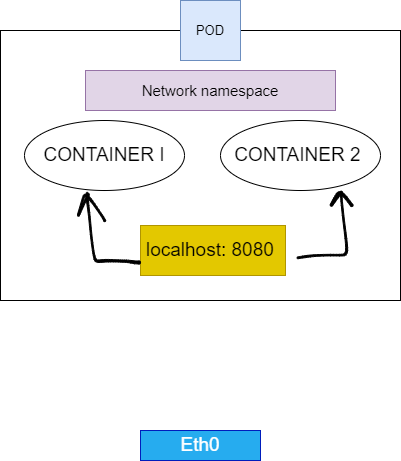

The diagram above was exported from draw.io. Its source (the exported page's mxGraphModel, read from the mxfile embedded in the PNG):
<mxGraphModel dx="782" dy="560" grid="1" gridSize="10" guides="1" tooltips="1" connect="1" arrows="1" fold="1" page="1" pageScale="1" pageWidth="827" pageHeight="1169" math="0" shadow="0">
  <root>
    <mxCell id="0" />
    <mxCell id="1" parent="0" />
    <mxCell id="8mk_5aw9IWh-sikq_9zM-1" value="" style="rounded=0;whiteSpace=wrap;html=1;" parent="1" vertex="1">
      <mxGeometry x="230" y="90" width="400" height="270" as="geometry" />
    </mxCell>
    <mxCell id="8mk_5aw9IWh-sikq_9zM-2" value="&lt;font style=&quot;font-size: 13px;&quot;&gt;POD&lt;/font&gt;" style="text;html=1;strokeColor=#6c8ebf;fillColor=#dae8fc;align=center;verticalAlign=middle;whiteSpace=wrap;rounded=0;" parent="1" vertex="1">
      <mxGeometry x="410" y="60" width="60" height="60" as="geometry" />
    </mxCell>
    <mxCell id="8mk_5aw9IWh-sikq_9zM-3" value="&lt;font style=&quot;font-size: 15px;&quot;&gt;Network namespace&lt;/font&gt;" style="rounded=0;whiteSpace=wrap;html=1;fillColor=#e1d5e7;strokeColor=#9673a6;" parent="1" vertex="1">
      <mxGeometry x="315" y="130" width="250" height="40" as="geometry" />
    </mxCell>
    <mxCell id="8mk_5aw9IWh-sikq_9zM-4" value="CONTAINER I" style="ellipse;whiteSpace=wrap;html=1;fontSize=19;" parent="1" vertex="1">
      <mxGeometry x="254" y="180" width="160" height="70" as="geometry" />
    </mxCell>
    <mxCell id="8mk_5aw9IWh-sikq_9zM-5" value="CONTAINER 2&amp;nbsp;" style="ellipse;whiteSpace=wrap;html=1;fontSize=19;" parent="1" vertex="1">
      <mxGeometry x="450" y="180" width="160" height="70" as="geometry" />
    </mxCell>
    <mxCell id="8mk_5aw9IWh-sikq_9zM-6" value="localhost: 8080&amp;nbsp;" style="rounded=0;whiteSpace=wrap;html=1;fontSize=19;fillColor=#e3c800;fontColor=#000000;strokeColor=#B09500;" parent="1" vertex="1">
      <mxGeometry x="370" y="285" width="145" height="50" as="geometry" />
    </mxCell>
    <mxCell id="8mk_5aw9IWh-sikq_9zM-17" value="Eth0" style="rounded=0;whiteSpace=wrap;html=1;fontSize=19;fillColor=#26ACEF;strokeColor=#001DBC;fontColor=#ffffff;" parent="1" vertex="1">
      <mxGeometry x="370" y="490" width="120" height="30" as="geometry" />
    </mxCell>
    <mxCell id="CL0F-jfnQtSUrL1qHPhN-1" value="" style="shape=stencil(rVjZbhsxDPwavxK6KT6n6X8EiNMYdePASa+/L7eGNhLlHaNA35zNzK54DUnt4t3b88Prfhfc2/v59HX/8/D4/ryLn3YhHF6e9+fDu/7axftdvHs6nfdfzqfvL4+Xv18fFuTy69vpx/KGXxdepJQXUnC/Lw88Bfn74PMFfjy8DPA4wjO5iODFDXCm6hFcZDyMowpenyj7Ea9PeBuvh60jvhIDazNxHPCL/QBfKIcRXykBPFPgAR/VA2kbX5uzV7wQQzyP9qYM8UJ5fH8O5ABewxNHA3KlCALsNbvKQCgasQoIgcKYcOwoO0CI5Mcc4gJTVFPGj0GrmnTI6EQyerUmmNU+k4xeqhW7lcmNZSOOCrKBW9qshEAFHUmojEZLogSOpIlvAqeECAKnuVeyJTgQuKiRNjZEqohQKDpLKOBIaXViTwByodVikk8JjL4gUxy0oEHgcmoH6L2EFEkmLyUK4AtFBb5aQgSRLkxxTo0ARMyROEtAJcp64ulISLaZW0/qCAy+UINtU6LSD2yopel6R0DpXVV42RJQ8glPuZSpgiNJJR8tAeWSEsQErrRvXidMcq8E2B5kirQmS0H9wU1KVqEa6yeqt4QCCkIJ0RSEtK665aZSLAElk9pYoyUI8muZVEDaYLNFMHPJhxuuE/IVo1GNar3UKQ4VHSnZUUYJAeXGTGBY1JKmSBec33kq6gKnscWtYgkOubW0uPY1io7EbVLoCTeSj+2RPAqcXDE6g5K7UkBMHs5wc40ybLxXZEDHXGS1TLkhsMstUuYtAY2Ji1hOX4D5zbaPdn74TwztEY7todC8UTNlsQSPCL7pda+WIMN5LbFej1HrTZM0MSwJnQZ40gFktM4bvlhCBjboRGPFj9sasjUz+akkUGPUqSxnS0Bx0LnP6gDDsl4my6nmPDBaZ1ezit4oa52OZxsCEA6dv+1KwJQAQbdFNxmNWrWu0zJFuoI4BDV6JgC3ejXaHKlAZdJdLpkv6LyMFqc4HclDt+oCa7fFihfYYBdYlQUo4N4u4SoLWPEpjbnE6yq1cS2Qxg8sRY5kyeILXpC5dbTuFiGjnaalWXdNgWaTbLtJWjNxA2/0IgrEJ7uIxtRiuHHNZZJuuagB/gzWPwEvutoVzJ2eKiCIr7Njj5YFap6u3fGseE8O+MdZoeAWkC346M71wmUD7ke4h8ngbLtxcOqcbHXtXmMDbgRIaw16vmYDD0gbKNjDoObt2yzQwcHbQxuOOzgIU2iWdXCk/jYpHby3iOQsHN1PRXuT6uBOt4p8lwQgxf75kvwGXH983Mc/HY7Hy3V+/397f6+PLnf/8f4P);lineShape=1;" vertex="1" parent="1">
      <mxGeometry x="315.70288335209534" y="251.76162544019098" width="54.299669727925675" height="71.73615337811725" as="geometry" />
    </mxCell>
    <mxCell id="CL0F-jfnQtSUrL1qHPhN-2" value="" style="shape=stencil(7VjLUiMxDPyaXFW25eeZZf+DKsKSWpZQIezj77dnUx5iTaaB2x645SHZltRqt7zRq+f7m6ftJrjn42H/fftrd3u83+iXTQi7x/vtYXfEp41eb/Tqbn/YfjvsXx5vT9+fbibL6dOP/c9phd8nvxjE+8kruD+nX5IE/ffD15P9w+7xzF69hDzYw8H5dYcQRN3gEFUKcfDF7pCitEocsEMYHHKSHNYdqoQy2JcoSk6U+7+zfZXS1u2T1DraN4mF2ZsMVSeOnD9K9tY+EnuVGq19jszeLe3J+YMtGOwTq7CkxfqerO+kBZvPnJl9jNae5RO7q61vIIBDdcZ6lSLJUXuDtyyF2hs8lySN1MuLjvnPTRLJZxTfxgZrUkk+i5QxPxH5Ifj33jaMJilkAx+lpJFUcEaSIXBEGXfAEkpoa8qp6UnJidhjuTFH2ot+uWWAobFmQRyj0SzRkJxEch7QdBhr8Jrkyw4o0QhSX2nEINlsIgARM1b0UkYHLeIILHLtND7jqEglOEWbuNEhVYmkCnV5E/AdarFBo9USabUWLBdVFSVpbaCqsQ4tUWTAoY3IaLnzx3sdinjSbdORxhjaDJbLDnWxQ+uVWXNwyTowxsOJDaV652jDIYvN2S0YSbZob2U40FLHRRBVKqucSqy2EI3FoBLGiwqlfmMHNUcCsbIYcPWPPImoqEOUZEqtPK3ol2AdmBhBiLYh5jSsYSPXxQ6EmFCmvIyBHan19c6zxB0slhLXtG6hGaZSM2ygYUbR0DiVwSGYIGov/lqadNkQDH3F6oy3Wi5bof2OrrZBNJpYFEoXNMCUA6CQ1aaJDTwfdsCdUo2cz72Wa7dWNnoVhEuChtw0RFN8n+IuO3ircHF5M2xk7Tw037y+i+rL6gF6xmhEL45cQrH1v2f14OlQMimgEUyQZHSKyV0rzOjLVObiAG2sAzRWIw4YDL3Fd2+Ryw5qJyUciYmBSbaO/QCdyC5SCGNzaUGUMX3i1bJr4sMnQjTgA5YyiaEspmEvgWzwOW1/Ttv/87QdOomc4ZlJqtKfx+Z+UTpX+Xm5uSODJPb+lS1CJ+5lESTLjABJJTtgfDcy0lMtAuo1PebpRAL7NrIWIE1aXhfjv6MDjFZJdn06zS8EoaNvnBHb2/UZxU31seuzB0vY52TyyeKdHnXNawEVFLA3t3eg+hf2abRXitBp/bHHYt9w9fwfeZR+2x4fXl/A73YPD6cH9PP/7Ys5fjq9tuv1Xw==);lineShape=1;" vertex="1" parent="1">
      <mxGeometry x="307.0362147392307" y="253.00126462781714" width="28.144596680623863" height="28.12981752179246" as="geometry" />
    </mxCell>
    <mxCell id="CL0F-jfnQtSUrL1qHPhN-3" value="" style="shape=stencil(7VrJctw4DP2avrK4Ezxn+Y9UxRl3jWOnHGeWvx9wOlRLD9Lr+Jgq37zgSSDWB1Cn9O77/advd6fov788P/159/f588v9Kb0/xXh+vL97Pr/oT6f04ZTefXl6vvvj+enH4+fL798+Dcnx09env8YT/rnggktlgKL/9/KH3lwK///l40X+4fy4kq8u5618dTUey3cnFeV9P5YPybW+BRRXKgGIiw0BnmgUk8uyBWRXGgF05ysCIrFRyk5ApeR6OgZk75ogoJFD5+ZCRkAlbyj6746AQs5QuusGkImVanHdqFSISi0YxymgEMASOb94BvEuGZUSMauolUCl6DoDVBfhDX565gjQtgBpLpNDK6DHLSC5SMJbAWWb0U0z2hNAcQ0AniaQZLRSDdxKavUtQMORWilixuXMAR6tlMoM+P1Y6giIzTViJQX4bYpGfScDyEyXCQhlmuEI4NMW4KlZ1a/oOBeZRs1Vv7XqLOZH8ml75ECrmMqHAvKscqv8zyp6lQ/C9dla1Dvh+tQE8oXEtcp3fH7kDgP7eNraVF4iyvOQi+b5XL6Z5xN9NGkCyrPzqnyur7Cnyht9mL9UXjDeAtcfOs6NeBPXt/GZZp/ely/o38bzMc6CsErgxhLMYwdU9lNJBtSGXTxUemRtyhlSrLtAYqgmjLlhVNKfqh46IECYSnH2uwUQZ2ndBwR0mwIY/VJATgZAAq96c4Y4S9kRAN/AO2BdOuoKwPqT0q/mEZCISgrI29AY/ekGwCOApfMAZAQwxykA+o0GXyUJpwDgzQpg1EVjKUDFKJTg1Yx+CNFV5umKTbnPprsvL1hTqxMWq3221GtPZidW0gw1hudCy5Mhr2ow49gN485Tl8lS0q81mMW1mPFOKTyJocFmgTrOJr0vrz1zWyyEPr9rsYIeEmbV3wdkQ1rSnJT2ASYxRxYQF3QzMqsPGC8KfuEFK0Rjh+g7RTvxQxTTFjppbd3MzBqo1K6CnSryzOxttsoVgHXbXnf6CJuZFZCMSokBysz1dS9khy6YncMPpAYrAJuneprkvwJqREBgAC14hjEUFhoVQ0MBrCSp44BiBOEZJEYloUVAAUA8B+vhKZcMoJAyrIBWEXCjCnQzPtLC1CehWIUGY8NDJRNLjVlJ3WRSNDIriasZAfQMzQzZmqIsgdo84jpFbwSfSVG2TtF8sEXAs6rxaoCfR1xxdJYPIriCDYn30II9VHsWy2ltukCThFbKMbhtI6PyOabO5nElMZENwmlW9uvz6eAfsCPypq6kCgfJQFeR1Uz+IfNlZ52blgWgocsAGfd+g9oyld4GsZ+At0HstxjEkBU3unvSfEBWnOk9kqYocFzN6cYA2sFh007lW8CGWyh308kqbG2Uph/ftqOnt+3o77YdleA8xqdw/cFf/DZB5evWPo1uIsWbjsmHWgk7y6DAT4zj2qLjPiCakbNNpx9uO7ZFK5XZsPYB2QkwqUT3NeMCEqpWnBuNfUAz3CvwDY8g+aqd3k1Lnxovjm585DSZM644GYn3prTLDN4jlQrcHAc61KqVgNH2TKu7Oi5sY2lM3jfKhUeAsPpob78Lv74IuAobANYxC7Kv60LjF8mUAtjIWRIOFuMNJFpzm3xxAVRa5bNhkApgZVITEu51e6V1LPa5YV4BmFnHLRO8oVHqH8R8ArMM0vuAZdxaADK/cTnYGCJXUAALvorbi853PMF4Ydl/HMiXbSCtdpoHgJDMC4jX/IzLlbyQ53u8vO8Lhz6Qxzjt89uTA3lvns+2CmbD2zmb9ebaQuiC1yM5HUs34jBvkqDdsCesjlSefXPlTcC1uR8+iIfXfcZ2W15/uH4z9+X88HD55G79f/zGTv90+T4vffgP);lineShape=1;" vertex="1" parent="1">
      <mxGeometry x="526.4184116032877" y="250.68834587410686" width="56.06799767874509" height="67.55889618370384" as="geometry" />
    </mxCell>
  </root>
</mxGraphModel>